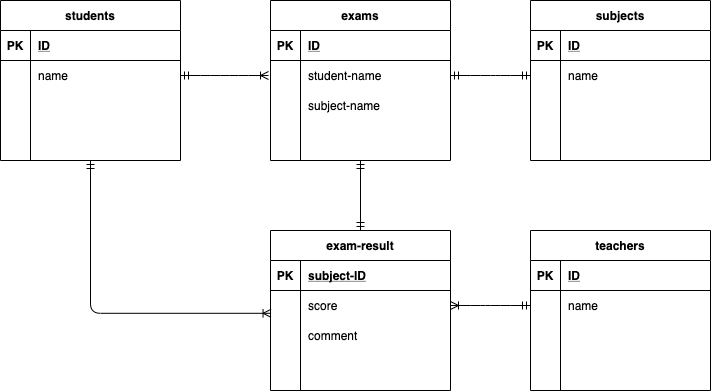

The diagram above was exported from draw.io. Its source (the exported page's mxGraphModel, read from the mxfile embedded in the PNG):
<mxGraphModel dx="849" dy="532" grid="1" gridSize="10" guides="1" tooltips="1" connect="1" arrows="1" fold="1" page="1" pageScale="1" pageWidth="827" pageHeight="1169" math="0" shadow="0">
  <root>
    <mxCell id="0" />
    <mxCell id="1" parent="0" />
    <mxCell id="2" value="students" style="shape=table;startSize=30;container=1;collapsible=1;childLayout=tableLayout;fixedRows=1;rowLines=0;fontStyle=1;align=center;resizeLast=1;" parent="1" vertex="1">
      <mxGeometry x="70" y="40" width="180" height="160" as="geometry" />
    </mxCell>
    <mxCell id="3" value="" style="shape=partialRectangle;collapsible=0;dropTarget=0;pointerEvents=0;fillColor=none;top=0;left=0;bottom=1;right=0;points=[[0,0.5],[1,0.5]];portConstraint=eastwest;" parent="2" vertex="1">
      <mxGeometry y="30" width="180" height="30" as="geometry" />
    </mxCell>
    <mxCell id="4" value="PK" style="shape=partialRectangle;connectable=0;fillColor=none;top=0;left=0;bottom=0;right=0;fontStyle=1;overflow=hidden;" parent="3" vertex="1">
      <mxGeometry width="30" height="30" as="geometry" />
    </mxCell>
    <mxCell id="5" value="ID" style="shape=partialRectangle;connectable=0;fillColor=none;top=0;left=0;bottom=0;right=0;align=left;spacingLeft=6;fontStyle=5;overflow=hidden;" parent="3" vertex="1">
      <mxGeometry x="30" width="150" height="30" as="geometry" />
    </mxCell>
    <mxCell id="6" value="" style="shape=partialRectangle;collapsible=0;dropTarget=0;pointerEvents=0;fillColor=none;top=0;left=0;bottom=0;right=0;points=[[0,0.5],[1,0.5]];portConstraint=eastwest;" parent="2" vertex="1">
      <mxGeometry y="60" width="180" height="30" as="geometry" />
    </mxCell>
    <mxCell id="7" value="" style="shape=partialRectangle;connectable=0;fillColor=none;top=0;left=0;bottom=0;right=0;editable=1;overflow=hidden;" parent="6" vertex="1">
      <mxGeometry width="30" height="30" as="geometry" />
    </mxCell>
    <mxCell id="8" value="name" style="shape=partialRectangle;connectable=0;fillColor=none;top=0;left=0;bottom=0;right=0;align=left;spacingLeft=6;overflow=hidden;" parent="6" vertex="1">
      <mxGeometry x="30" width="150" height="30" as="geometry" />
    </mxCell>
    <mxCell id="9" value="" style="shape=partialRectangle;collapsible=0;dropTarget=0;pointerEvents=0;fillColor=none;top=0;left=0;bottom=0;right=0;points=[[0,0.5],[1,0.5]];portConstraint=eastwest;" parent="2" vertex="1">
      <mxGeometry y="90" width="180" height="30" as="geometry" />
    </mxCell>
    <mxCell id="10" value="" style="shape=partialRectangle;connectable=0;fillColor=none;top=0;left=0;bottom=0;right=0;editable=1;overflow=hidden;" parent="9" vertex="1">
      <mxGeometry width="30" height="30" as="geometry" />
    </mxCell>
    <mxCell id="11" value="" style="shape=partialRectangle;connectable=0;fillColor=none;top=0;left=0;bottom=0;right=0;align=left;spacingLeft=6;overflow=hidden;" parent="9" vertex="1">
      <mxGeometry x="30" width="150" height="30" as="geometry" />
    </mxCell>
    <mxCell id="12" value="" style="shape=partialRectangle;collapsible=0;dropTarget=0;pointerEvents=0;fillColor=none;top=0;left=0;bottom=0;right=0;points=[[0,0.5],[1,0.5]];portConstraint=eastwest;" parent="2" vertex="1">
      <mxGeometry y="120" width="180" height="30" as="geometry" />
    </mxCell>
    <mxCell id="13" value="" style="shape=partialRectangle;connectable=0;fillColor=none;top=0;left=0;bottom=0;right=0;editable=1;overflow=hidden;" parent="12" vertex="1">
      <mxGeometry width="30" height="30" as="geometry" />
    </mxCell>
    <mxCell id="14" value="" style="shape=partialRectangle;connectable=0;fillColor=none;top=0;left=0;bottom=0;right=0;align=left;spacingLeft=6;overflow=hidden;" parent="12" vertex="1">
      <mxGeometry x="30" width="150" height="30" as="geometry" />
    </mxCell>
    <mxCell id="15" value="exams" style="shape=table;startSize=30;container=1;collapsible=1;childLayout=tableLayout;fixedRows=1;rowLines=0;fontStyle=1;align=center;resizeLast=1;" parent="1" vertex="1">
      <mxGeometry x="340" y="40" width="180" height="160" as="geometry" />
    </mxCell>
    <mxCell id="16" value="" style="shape=partialRectangle;collapsible=0;dropTarget=0;pointerEvents=0;fillColor=none;top=0;left=0;bottom=1;right=0;points=[[0,0.5],[1,0.5]];portConstraint=eastwest;" parent="15" vertex="1">
      <mxGeometry y="30" width="180" height="30" as="geometry" />
    </mxCell>
    <mxCell id="17" value="PK" style="shape=partialRectangle;connectable=0;fillColor=none;top=0;left=0;bottom=0;right=0;fontStyle=1;overflow=hidden;" parent="16" vertex="1">
      <mxGeometry width="30" height="30" as="geometry" />
    </mxCell>
    <mxCell id="18" value="ID" style="shape=partialRectangle;connectable=0;fillColor=none;top=0;left=0;bottom=0;right=0;align=left;spacingLeft=6;fontStyle=5;overflow=hidden;" parent="16" vertex="1">
      <mxGeometry x="30" width="150" height="30" as="geometry" />
    </mxCell>
    <mxCell id="19" value="" style="shape=partialRectangle;collapsible=0;dropTarget=0;pointerEvents=0;fillColor=none;top=0;left=0;bottom=0;right=0;points=[[0,0.5],[1,0.5]];portConstraint=eastwest;" parent="15" vertex="1">
      <mxGeometry y="60" width="180" height="30" as="geometry" />
    </mxCell>
    <mxCell id="20" value="" style="shape=partialRectangle;connectable=0;fillColor=none;top=0;left=0;bottom=0;right=0;editable=1;overflow=hidden;" parent="19" vertex="1">
      <mxGeometry width="30" height="30" as="geometry" />
    </mxCell>
    <mxCell id="21" value="student-name" style="shape=partialRectangle;connectable=0;fillColor=none;top=0;left=0;bottom=0;right=0;align=left;spacingLeft=6;overflow=hidden;" parent="19" vertex="1">
      <mxGeometry x="30" width="150" height="30" as="geometry" />
    </mxCell>
    <mxCell id="22" value="" style="shape=partialRectangle;collapsible=0;dropTarget=0;pointerEvents=0;fillColor=none;top=0;left=0;bottom=0;right=0;points=[[0,0.5],[1,0.5]];portConstraint=eastwest;" parent="15" vertex="1">
      <mxGeometry y="90" width="180" height="30" as="geometry" />
    </mxCell>
    <mxCell id="23" value="" style="shape=partialRectangle;connectable=0;fillColor=none;top=0;left=0;bottom=0;right=0;editable=1;overflow=hidden;" parent="22" vertex="1">
      <mxGeometry width="30" height="30" as="geometry" />
    </mxCell>
    <mxCell id="24" value="subject-name" style="shape=partialRectangle;connectable=0;fillColor=none;top=0;left=0;bottom=0;right=0;align=left;spacingLeft=6;overflow=hidden;" parent="22" vertex="1">
      <mxGeometry x="30" width="150" height="30" as="geometry" />
    </mxCell>
    <mxCell id="25" value="" style="shape=partialRectangle;collapsible=0;dropTarget=0;pointerEvents=0;fillColor=none;top=0;left=0;bottom=0;right=0;points=[[0,0.5],[1,0.5]];portConstraint=eastwest;" parent="15" vertex="1">
      <mxGeometry y="120" width="180" height="30" as="geometry" />
    </mxCell>
    <mxCell id="26" value="" style="shape=partialRectangle;connectable=0;fillColor=none;top=0;left=0;bottom=0;right=0;editable=1;overflow=hidden;" parent="25" vertex="1">
      <mxGeometry width="30" height="30" as="geometry" />
    </mxCell>
    <mxCell id="27" value="" style="shape=partialRectangle;connectable=0;fillColor=none;top=0;left=0;bottom=0;right=0;align=left;spacingLeft=6;overflow=hidden;" parent="25" vertex="1">
      <mxGeometry x="30" width="150" height="30" as="geometry" />
    </mxCell>
    <mxCell id="29" value="teachers" style="shape=table;startSize=30;container=1;collapsible=1;childLayout=tableLayout;fixedRows=1;rowLines=0;fontStyle=1;align=center;resizeLast=1;" parent="1" vertex="1">
      <mxGeometry x="600" y="270" width="180" height="160" as="geometry" />
    </mxCell>
    <mxCell id="30" value="" style="shape=partialRectangle;collapsible=0;dropTarget=0;pointerEvents=0;fillColor=none;top=0;left=0;bottom=1;right=0;points=[[0,0.5],[1,0.5]];portConstraint=eastwest;" parent="29" vertex="1">
      <mxGeometry y="30" width="180" height="30" as="geometry" />
    </mxCell>
    <mxCell id="31" value="PK" style="shape=partialRectangle;connectable=0;fillColor=none;top=0;left=0;bottom=0;right=0;fontStyle=1;overflow=hidden;" parent="30" vertex="1">
      <mxGeometry width="30" height="30" as="geometry" />
    </mxCell>
    <mxCell id="32" value="ID" style="shape=partialRectangle;connectable=0;fillColor=none;top=0;left=0;bottom=0;right=0;align=left;spacingLeft=6;fontStyle=5;overflow=hidden;" parent="30" vertex="1">
      <mxGeometry x="30" width="150" height="30" as="geometry" />
    </mxCell>
    <mxCell id="36" value="" style="shape=partialRectangle;collapsible=0;dropTarget=0;pointerEvents=0;fillColor=none;top=0;left=0;bottom=0;right=0;points=[[0,0.5],[1,0.5]];portConstraint=eastwest;" parent="29" vertex="1">
      <mxGeometry y="60" width="180" height="30" as="geometry" />
    </mxCell>
    <mxCell id="37" value="" style="shape=partialRectangle;connectable=0;fillColor=none;top=0;left=0;bottom=0;right=0;editable=1;overflow=hidden;" parent="36" vertex="1">
      <mxGeometry width="30" height="30" as="geometry" />
    </mxCell>
    <mxCell id="38" value="name" style="shape=partialRectangle;connectable=0;fillColor=none;top=0;left=0;bottom=0;right=0;align=left;spacingLeft=6;overflow=hidden;" parent="36" vertex="1">
      <mxGeometry x="30" width="150" height="30" as="geometry" />
    </mxCell>
    <mxCell id="39" value="" style="shape=partialRectangle;collapsible=0;dropTarget=0;pointerEvents=0;fillColor=none;top=0;left=0;bottom=0;right=0;points=[[0,0.5],[1,0.5]];portConstraint=eastwest;" parent="29" vertex="1">
      <mxGeometry y="90" width="180" height="30" as="geometry" />
    </mxCell>
    <mxCell id="40" value="" style="shape=partialRectangle;connectable=0;fillColor=none;top=0;left=0;bottom=0;right=0;editable=1;overflow=hidden;" parent="39" vertex="1">
      <mxGeometry width="30" height="30" as="geometry" />
    </mxCell>
    <mxCell id="41" value="" style="shape=partialRectangle;connectable=0;fillColor=none;top=0;left=0;bottom=0;right=0;align=left;spacingLeft=6;overflow=hidden;" parent="39" vertex="1">
      <mxGeometry x="30" width="150" height="30" as="geometry" />
    </mxCell>
    <mxCell id="75" value="" style="edgeStyle=entityRelationEdgeStyle;fontSize=12;html=1;endArrow=ERoneToMany;startArrow=ERmandOne;exitX=1;exitY=0.5;exitDx=0;exitDy=0;" parent="1" source="6" edge="1">
      <mxGeometry width="100" height="100" relative="1" as="geometry">
        <mxPoint x="250" y="123" as="sourcePoint" />
        <mxPoint x="338" y="115" as="targetPoint" />
      </mxGeometry>
    </mxCell>
    <mxCell id="108" value="exam-result" style="shape=table;startSize=30;container=1;collapsible=1;childLayout=tableLayout;fixedRows=1;rowLines=0;fontStyle=1;align=center;resizeLast=1;" parent="1" vertex="1">
      <mxGeometry x="340" y="270" width="180" height="160" as="geometry" />
    </mxCell>
    <mxCell id="109" value="" style="shape=partialRectangle;collapsible=0;dropTarget=0;pointerEvents=0;fillColor=none;top=0;left=0;bottom=1;right=0;points=[[0,0.5],[1,0.5]];portConstraint=eastwest;" parent="108" vertex="1">
      <mxGeometry y="30" width="180" height="30" as="geometry" />
    </mxCell>
    <mxCell id="110" value="PK" style="shape=partialRectangle;connectable=0;fillColor=none;top=0;left=0;bottom=0;right=0;fontStyle=1;overflow=hidden;" parent="109" vertex="1">
      <mxGeometry width="30" height="30" as="geometry" />
    </mxCell>
    <mxCell id="111" value="subject-ID" style="shape=partialRectangle;connectable=0;fillColor=none;top=0;left=0;bottom=0;right=0;align=left;spacingLeft=6;fontStyle=5;overflow=hidden;" parent="109" vertex="1">
      <mxGeometry x="30" width="150" height="30" as="geometry" />
    </mxCell>
    <mxCell id="112" value="" style="shape=partialRectangle;collapsible=0;dropTarget=0;pointerEvents=0;fillColor=none;top=0;left=0;bottom=0;right=0;points=[[0,0.5],[1,0.5]];portConstraint=eastwest;" parent="108" vertex="1">
      <mxGeometry y="60" width="180" height="30" as="geometry" />
    </mxCell>
    <mxCell id="113" value="" style="shape=partialRectangle;connectable=0;fillColor=none;top=0;left=0;bottom=0;right=0;editable=1;overflow=hidden;" parent="112" vertex="1">
      <mxGeometry width="30" height="30" as="geometry" />
    </mxCell>
    <mxCell id="114" value="score" style="shape=partialRectangle;connectable=0;fillColor=none;top=0;left=0;bottom=0;right=0;align=left;spacingLeft=6;overflow=hidden;" parent="112" vertex="1">
      <mxGeometry x="30" width="150" height="30" as="geometry" />
    </mxCell>
    <mxCell id="115" value="" style="shape=partialRectangle;collapsible=0;dropTarget=0;pointerEvents=0;fillColor=none;top=0;left=0;bottom=0;right=0;points=[[0,0.5],[1,0.5]];portConstraint=eastwest;" parent="108" vertex="1">
      <mxGeometry y="90" width="180" height="30" as="geometry" />
    </mxCell>
    <mxCell id="116" value="" style="shape=partialRectangle;connectable=0;fillColor=none;top=0;left=0;bottom=0;right=0;editable=1;overflow=hidden;" parent="115" vertex="1">
      <mxGeometry width="30" height="30" as="geometry" />
    </mxCell>
    <mxCell id="117" value="comment" style="shape=partialRectangle;connectable=0;fillColor=none;top=0;left=0;bottom=0;right=0;align=left;spacingLeft=6;overflow=hidden;" parent="115" vertex="1">
      <mxGeometry x="30" width="150" height="30" as="geometry" />
    </mxCell>
    <mxCell id="118" value="" style="shape=partialRectangle;collapsible=0;dropTarget=0;pointerEvents=0;fillColor=none;top=0;left=0;bottom=0;right=0;points=[[0,0.5],[1,0.5]];portConstraint=eastwest;" parent="108" vertex="1">
      <mxGeometry y="120" width="180" height="30" as="geometry" />
    </mxCell>
    <mxCell id="119" value="" style="shape=partialRectangle;connectable=0;fillColor=none;top=0;left=0;bottom=0;right=0;editable=1;overflow=hidden;" parent="118" vertex="1">
      <mxGeometry width="30" height="30" as="geometry" />
    </mxCell>
    <mxCell id="120" value="" style="shape=partialRectangle;connectable=0;fillColor=none;top=0;left=0;bottom=0;right=0;align=left;spacingLeft=6;overflow=hidden;" parent="118" vertex="1">
      <mxGeometry x="30" width="150" height="30" as="geometry" />
    </mxCell>
    <mxCell id="121" value="" style="fontSize=12;html=1;endArrow=ERmandOne;startArrow=ERmandOne;entryX=0.5;entryY=1;entryDx=0;entryDy=0;exitX=0.5;exitY=0;exitDx=0;exitDy=0;" parent="1" source="108" target="15" edge="1">
      <mxGeometry width="100" height="100" relative="1" as="geometry">
        <mxPoint x="390" y="330" as="sourcePoint" />
        <mxPoint x="490" y="230" as="targetPoint" />
      </mxGeometry>
    </mxCell>
    <mxCell id="124" value="" style="edgeStyle=entityRelationEdgeStyle;fontSize=12;html=1;endArrow=ERoneToMany;startArrow=ERmandOne;entryX=1;entryY=0.5;entryDx=0;entryDy=0;exitX=0;exitY=0.5;exitDx=0;exitDy=0;" parent="1" source="36" target="112" edge="1">
      <mxGeometry width="100" height="100" relative="1" as="geometry">
        <mxPoint x="390" y="400" as="sourcePoint" />
        <mxPoint x="490" y="300" as="targetPoint" />
      </mxGeometry>
    </mxCell>
    <mxCell id="140" value="" style="edgeStyle=orthogonalEdgeStyle;fontSize=12;html=1;endArrow=ERoneToMany;startArrow=ERmandOne;entryX=0.003;entryY=0.76;entryDx=0;entryDy=0;entryPerimeter=0;exitX=0.5;exitY=1;exitDx=0;exitDy=0;" parent="1" source="2" target="112" edge="1">
      <mxGeometry width="100" height="100" relative="1" as="geometry">
        <mxPoint x="360" y="270" as="sourcePoint" />
        <mxPoint x="460" y="170" as="targetPoint" />
      </mxGeometry>
    </mxCell>
    <mxCell id="141" value="subjects" style="shape=table;startSize=30;container=1;collapsible=1;childLayout=tableLayout;fixedRows=1;rowLines=0;fontStyle=1;align=center;resizeLast=1;" vertex="1" parent="1">
      <mxGeometry x="600" y="40" width="180" height="160" as="geometry" />
    </mxCell>
    <mxCell id="142" value="" style="shape=partialRectangle;collapsible=0;dropTarget=0;pointerEvents=0;fillColor=none;top=0;left=0;bottom=1;right=0;points=[[0,0.5],[1,0.5]];portConstraint=eastwest;" vertex="1" parent="141">
      <mxGeometry y="30" width="180" height="30" as="geometry" />
    </mxCell>
    <mxCell id="143" value="PK" style="shape=partialRectangle;connectable=0;fillColor=none;top=0;left=0;bottom=0;right=0;fontStyle=1;overflow=hidden;" vertex="1" parent="142">
      <mxGeometry width="30" height="30" as="geometry" />
    </mxCell>
    <mxCell id="144" value="ID" style="shape=partialRectangle;connectable=0;fillColor=none;top=0;left=0;bottom=0;right=0;align=left;spacingLeft=6;fontStyle=5;overflow=hidden;" vertex="1" parent="142">
      <mxGeometry x="30" width="150" height="30" as="geometry" />
    </mxCell>
    <mxCell id="145" value="" style="shape=partialRectangle;collapsible=0;dropTarget=0;pointerEvents=0;fillColor=none;top=0;left=0;bottom=0;right=0;points=[[0,0.5],[1,0.5]];portConstraint=eastwest;" vertex="1" parent="141">
      <mxGeometry y="60" width="180" height="30" as="geometry" />
    </mxCell>
    <mxCell id="146" value="" style="shape=partialRectangle;connectable=0;fillColor=none;top=0;left=0;bottom=0;right=0;editable=1;overflow=hidden;" vertex="1" parent="145">
      <mxGeometry width="30" height="30" as="geometry" />
    </mxCell>
    <mxCell id="147" value="name" style="shape=partialRectangle;connectable=0;fillColor=none;top=0;left=0;bottom=0;right=0;align=left;spacingLeft=6;overflow=hidden;" vertex="1" parent="145">
      <mxGeometry x="30" width="150" height="30" as="geometry" />
    </mxCell>
    <mxCell id="148" value="" style="shape=partialRectangle;collapsible=0;dropTarget=0;pointerEvents=0;fillColor=none;top=0;left=0;bottom=0;right=0;points=[[0,0.5],[1,0.5]];portConstraint=eastwest;" vertex="1" parent="141">
      <mxGeometry y="90" width="180" height="30" as="geometry" />
    </mxCell>
    <mxCell id="149" value="" style="shape=partialRectangle;connectable=0;fillColor=none;top=0;left=0;bottom=0;right=0;editable=1;overflow=hidden;" vertex="1" parent="148">
      <mxGeometry width="30" height="30" as="geometry" />
    </mxCell>
    <mxCell id="150" value="" style="shape=partialRectangle;connectable=0;fillColor=none;top=0;left=0;bottom=0;right=0;align=left;spacingLeft=6;overflow=hidden;" vertex="1" parent="148">
      <mxGeometry x="30" width="150" height="30" as="geometry" />
    </mxCell>
    <mxCell id="151" value="" style="shape=partialRectangle;collapsible=0;dropTarget=0;pointerEvents=0;fillColor=none;top=0;left=0;bottom=0;right=0;points=[[0,0.5],[1,0.5]];portConstraint=eastwest;" vertex="1" parent="141">
      <mxGeometry y="120" width="180" height="30" as="geometry" />
    </mxCell>
    <mxCell id="152" value="" style="shape=partialRectangle;connectable=0;fillColor=none;top=0;left=0;bottom=0;right=0;editable=1;overflow=hidden;" vertex="1" parent="151">
      <mxGeometry width="30" height="30" as="geometry" />
    </mxCell>
    <mxCell id="153" value="" style="shape=partialRectangle;connectable=0;fillColor=none;top=0;left=0;bottom=0;right=0;align=left;spacingLeft=6;overflow=hidden;" vertex="1" parent="151">
      <mxGeometry x="30" width="150" height="30" as="geometry" />
    </mxCell>
    <mxCell id="154" value="" style="edgeStyle=entityRelationEdgeStyle;fontSize=12;html=1;endArrow=ERmandOne;startArrow=ERmandOne;entryX=0;entryY=0.5;entryDx=0;entryDy=0;exitX=1;exitY=0.5;exitDx=0;exitDy=0;" edge="1" parent="1" source="19" target="145">
      <mxGeometry width="100" height="100" relative="1" as="geometry">
        <mxPoint x="360" y="330" as="sourcePoint" />
        <mxPoint x="460" y="230" as="targetPoint" />
      </mxGeometry>
    </mxCell>
  </root>
</mxGraphModel>